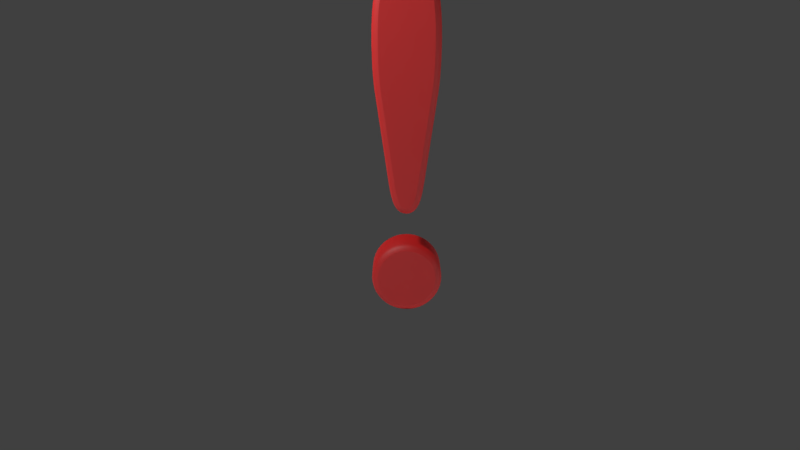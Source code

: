 # Source: exclamation-mark-on-white.blend  (saved by Blender 2.79.0; exported with 4.5.12 LTS)
import bpy
from mathutils import Matrix  # noqa: F401  (used for matrix-valued properties, if any)

bpy.ops.wm.read_factory_settings(use_empty=True)
scene = bpy.context.scene
scene.name = 'Scene'

# ---- collections
col_collection_1 = bpy.data.collections.new('Collection 1'); scene.collection.children.link(col_collection_1)
col_collection_2 = bpy.data.collections.new('Collection 2'); scene.collection.children.link(col_collection_2)
col_collection_3 = bpy.data.collections.new('Collection 3'); scene.collection.children.link(col_collection_3)
col_collection_4 = bpy.data.collections.new('Collection 4'); scene.collection.children.link(col_collection_4)

# ---- materials (node trees are filled in below, after node groups)
mat_red = bpy.data.materials.new('Red')
mat_red.alpha_threshold = 0.0
mat_red.roughness = 0.5
mat_white = bpy.data.materials.new('White')
mat_white.alpha_threshold = 0.0
mat_white.roughness = 0.5

# ---- material node trees
mat_red.use_nodes = True; mat_red.node_tree.nodes.clear()
_N = mat_red.node_tree.nodes; _L = mat_red.node_tree.links
n0 = _N.new('ShaderNodeOutputMaterial'); n0.name = 'Material Output'; n0.location = (461, 298)
n1 = _N.new('ShaderNodeMixShader'); n1.name = 'Mix Shader'; n1.location = (181, 323)
n1.inputs[0].default_value = 0.1
n2 = _N.new('ShaderNodeBsdfDiffuse'); n2.name = 'Diffuse BSDF'; n2.location = (-85, 399)
n2.inputs[0].default_value = (0.8, 0.0, 0.0, 1.0)
n2.inputs[1].default_value = 0.5
n3 = _N.new('ShaderNodeBsdfAnisotropic'); n3.name = 'Glossy BSDF'; n3.location = (-97, 245)
n3.distribution = 'GGX'
n3.inputs[1].default_value = 0.6325
_L.new(n2.outputs[0], n1.inputs[1])
_L.new(n1.outputs[0], n0.inputs[0])
_L.new(n3.outputs[0], n1.inputs[2])
n0.is_active_output = True
mat_white.use_nodes = True; mat_white.node_tree.nodes.clear()
_N = mat_white.node_tree.nodes; _L = mat_white.node_tree.links
n0 = _N.new('ShaderNodeMixShader'); n0.name = 'Mix Shader'; n0.location = (162, 269)
n0.inputs[0].default_value = 0.33
n1 = _N.new('ShaderNodeBsdfDiffuse'); n1.name = 'Diffuse BSDF'; n1.location = (-14, 365)
n1.inputs[1].default_value = 1.0
n2 = _N.new('ShaderNodeEmission'); n2.name = 'Emission'; n2.location = (-24, 194)
n2.inputs[0].default_value = (0.8, 0.8, 0.8, 1.0)
n3 = _N.new('ShaderNodeOutputMaterial'); n3.name = 'Material Output'; n3.location = (495, 332)
_L.new(n1.outputs[0], n0.inputs[1])
_L.new(n2.outputs[0], n0.inputs[2])
_L.new(n0.outputs[0], n3.inputs[0])
n3.is_active_output = True

# ---- world
world_world = bpy.data.worlds.new('World'); scene.world = world_world
world_world.color = (0.05088, 0.05088, 0.05088)
world_world.use_sun_shadow = False
world_world.sun_shadow_jitter_overblur = 0.0
world_world.cycles.sampling_method = 'MANUAL'

# ---- cameras
cam_camera = bpy.data.cameras.new('Camera')
cam_camera.clip_end = 100.0
cam_camera.lens = 35.0
cam_camera.sensor_width = 32.0
cam_camera.sensor_height = 18.0
cam_camera.ortho_scale = 7.314
cam_camera.dof.focus_distance = 0.0

# ---- lights
light_point = bpy.data.lights.new('Point', 'POINT')
light_point.transmission_factor = 0.0
light_point.energy = 15.0
light_point.shadow_buffer_clip_start = 0.5
light_point.shadow_soft_size = 0.1
light_point.shadow_maximum_resolution = 0.006
light_point.use_absolute_resolution = True
light_lamp = bpy.data.lights.new('Lamp', 'POINT')
light_lamp.transmission_factor = 0.0
light_lamp.cutoff_distance = 30.0
light_lamp.energy = 100.0
light_lamp.shadow_buffer_clip_start = 1.001
light_lamp.shadow_soft_size = 0.1
light_lamp.shadow_maximum_resolution = 0.006
light_lamp.use_absolute_resolution = True

# ---- meshes
me_plane = bpy.data.meshes.new('Plane')
me_plane.from_pydata([(-1.0, -1.0, 0.0), (1.0, -1.0, 0.0), (-1.0, 1.0, 0.0), (1.0, 1.0, 0.0)], [], [(0, 1, 3, 2)])
me_plane.materials.append(mat_white)
me_plane.use_remesh_preserve_volume = False
me_plane.use_remesh_preserve_attributes = False
me_plane.use_mirror_vertex_groups = False
me_plane.update()

# ---- curves / text
txt_text = bpy.data.curves.new('Text', 'FONT')
txt_text.dimensions = '2D'
txt_text.body = '!'
txt_text.materials.append(mat_red)
txt_text.use_path_clamp = True
txt_text.bevel_resolution = 1
txt_text.extrude = 0.07
txt_text.bevel_depth = 0.025
txt_text.align_x = 'CENTER'
txt_text.size = 2.0

# ---- objects
ob_camera = bpy.data.objects.new('Camera', cam_camera)
ob_text = bpy.data.objects.new('Text', txt_text)
ob_fill = bpy.data.objects.new('Fill', light_point)
ob_key = bpy.data.objects.new('Key', light_lamp)
ob_plane = bpy.data.objects.new('Plane', me_plane)

# ---- transforms, parenting, visibility, modifiers, constraints
ob_camera.location = (0.0, -3.535, 1.376)
ob_camera.rotation_euler = (1.286, -0.0, 0.0)
ob_camera.scale = (1.0, 1.0, 1.0)
ob_camera.lock_rotations_4d = False
ob_camera.empty_display_type = 'ARROWS'
ob_camera.color = (0.0, 0.0, 0.0, 0.0)
ob_camera.display_type = 'WIRE'
ob_camera.lineart.crease_threshold = 0.0
ob_text.location = (0.02702, 0.0, 0.03349)
ob_text.rotation_euler = (1.571, 0.0, 0.0)
ob_text.lineart.crease_threshold = 0.0
ob_fill.location = (2.771, -1.105, 0.3484)
ob_fill.lineart.crease_threshold = 0.0
ob_key.location = (-1.177, -0.5892, 2.367)
ob_key.rotation_euler = (0.6503, 0.05522, 1.866)
ob_key.lock_rotations_4d = False
ob_key.empty_display_type = 'ARROWS'
ob_key.color = (0.0, 0.0, 0.0, 0.0)
ob_key.lineart.crease_threshold = 0.0
ob_plane.location = (0.0, 0.0, 0.0)
ob_plane.scale = (-142.4, -142.4, -142.4)
ob_plane.lineart.crease_threshold = 0.0

# ---- collection membership
col_collection_1.objects.link(ob_camera)
col_collection_2.objects.link(ob_text)
col_collection_3.objects.link(ob_fill)
col_collection_3.objects.link(ob_key)
col_collection_4.objects.link(ob_plane)
def _layer_coll(name, lc=None):
    lc = lc or bpy.context.view_layer.layer_collection
    for c in lc.children:
        if c.name == name: return c
        r = _layer_coll(name, c)
        if r: return r
_layer_coll('Collection 1').indirect_only = True
_layer_coll('Collection 4').indirect_only = True

# ---- scene / render settings (as saved in the file)
scene.camera = ob_camera
scene.frame_start = 1; scene.frame_end = 250; scene.frame_set(1)
scene.render.engine = 'CYCLES'
scene.render.resolution_percentage = 50
scene.render.dither_intensity = 0.0
scene.render.film_transparent = True
scene.cycles.use_denoising = False
scene.cycles.samples = 196
scene.cycles.sampling_pattern = 'TABULATED_SOBOL'
scene.cycles.use_adaptive_sampling = False
scene.cycles.use_light_tree = False
scene.cycles.blur_glossy = 0.0
scene.cycles.sample_clamp_indirect = 0.0
scene.view_settings.view_transform = 'Standard'
bpy.context.view_layer.update()
